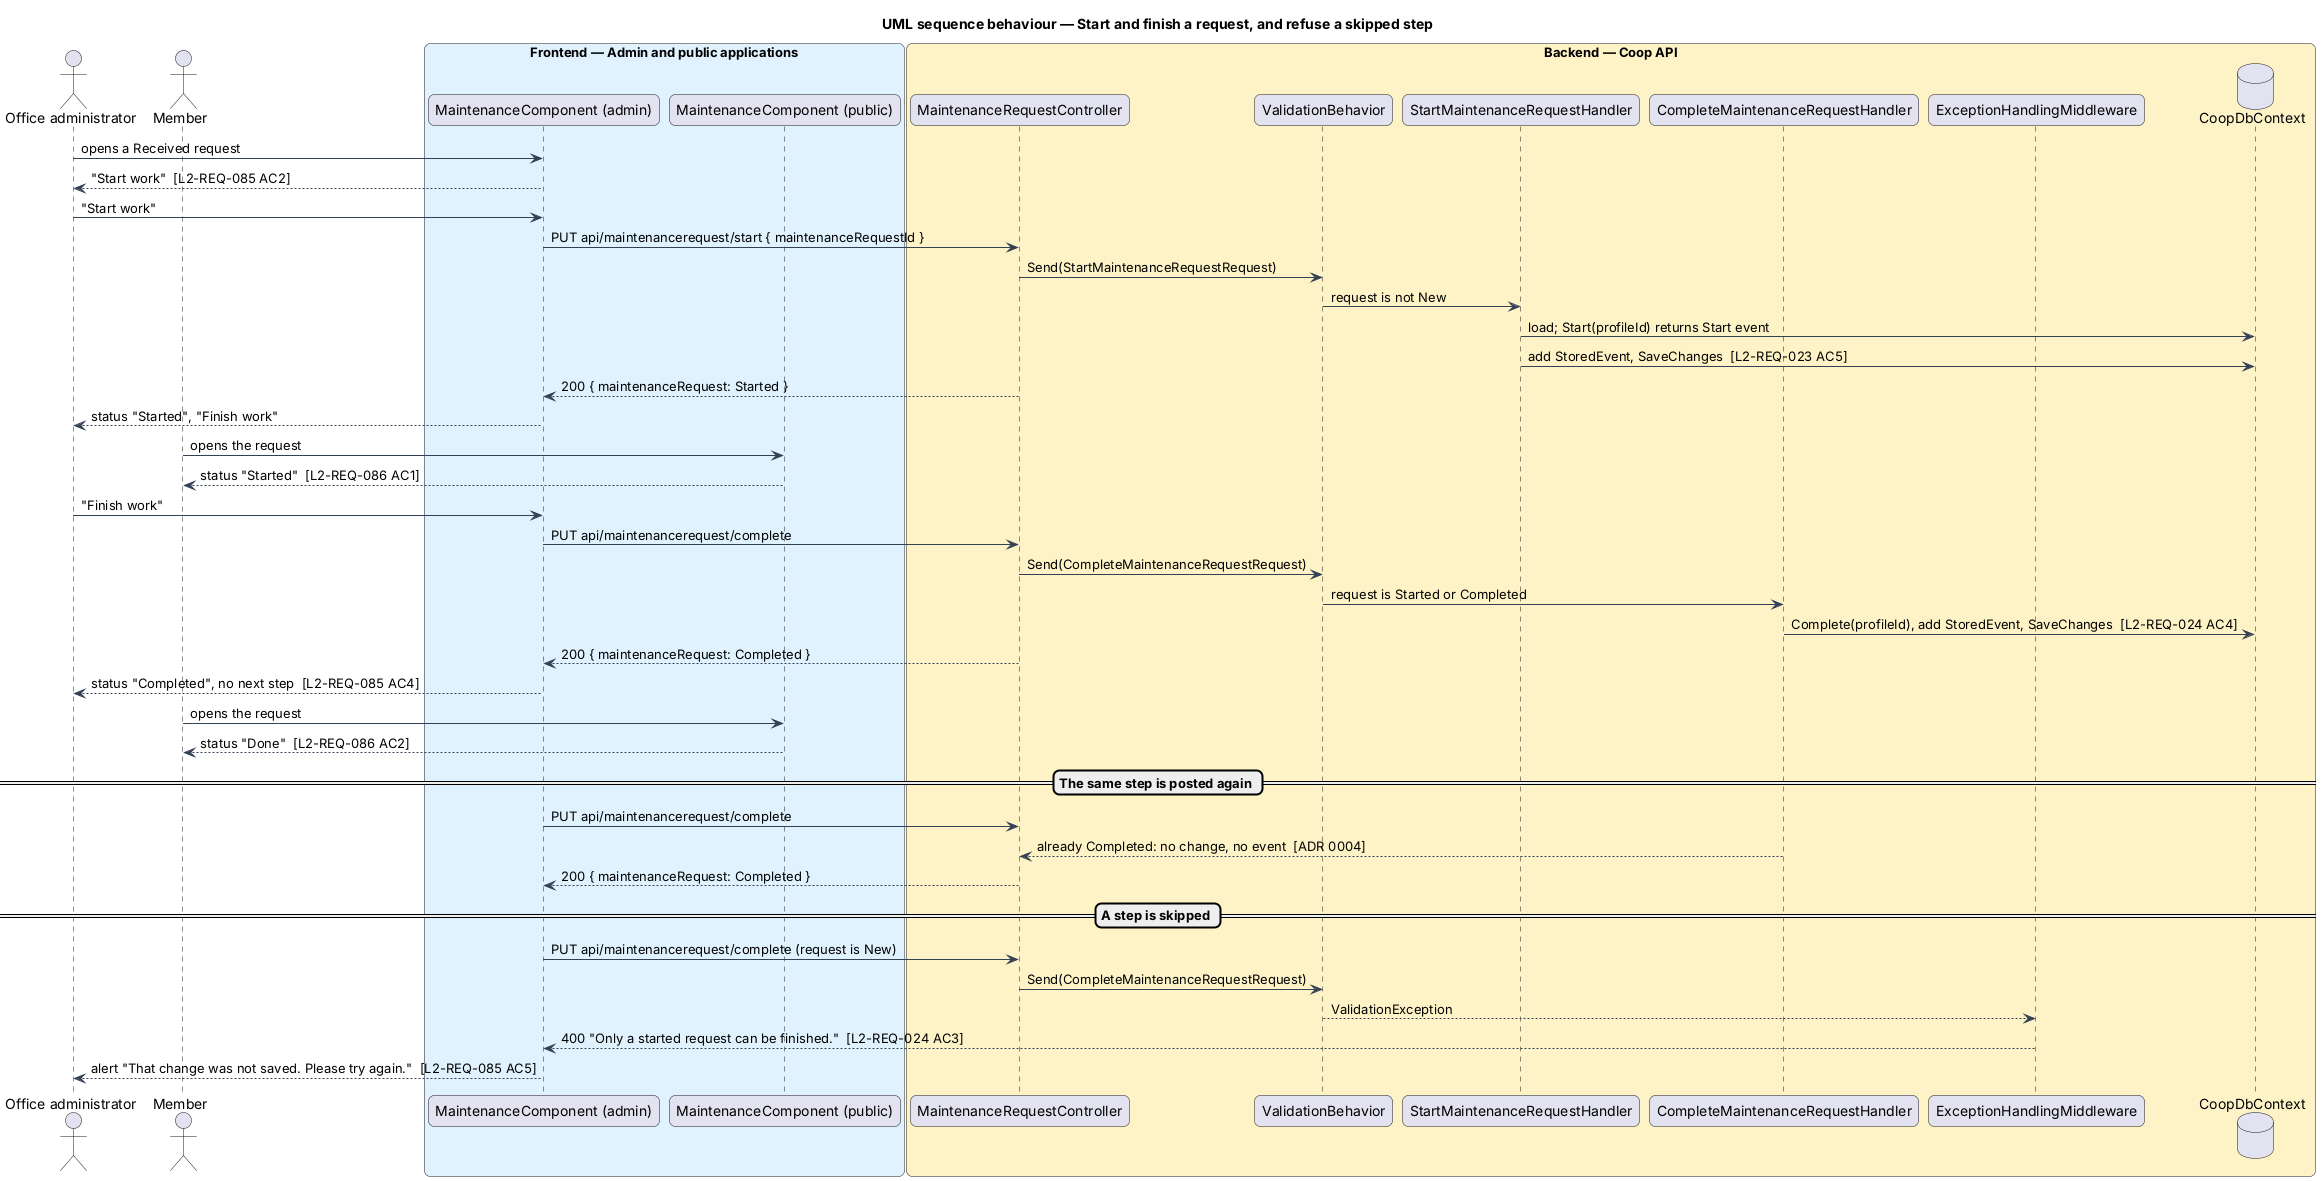

The diagram above was rendered by PlantUML. Its source (embedded in the PNG):
@startuml
title UML sequence behaviour — Start and finish a request, and refuse a skipped step
skinparam backgroundColor #FFFFFF
skinparam shadowing false
skinparam roundcorner 12
skinparam defaultFontName Arial
skinparam ArrowColor #344054
actor "Office administrator" as actor
actor "Member" as member
box "Frontend — Admin and public applications" #E0F2FE
  participant "MaintenanceComponent (admin)" as screen
  participant "MaintenanceComponent (public)" as memberScreen
end box
box "Backend — Coop API" #FEF3C7
  participant "MaintenanceRequestController" as controller
  participant "ValidationBehavior" as validation
  participant "StartMaintenanceRequestHandler" as start
  participant "CompleteMaintenanceRequestHandler" as complete
  participant "ExceptionHandlingMiddleware" as middleware
  database "CoopDbContext" as db
end box
actor -> screen : opens a Received request
screen --> actor : "Start work"  [L2-REQ-085 AC2]
actor -> screen : "Start work"
screen -> controller : PUT api/maintenancerequest/start { maintenanceRequestId }
controller -> validation : Send(StartMaintenanceRequestRequest)
validation -> start : request is not New
start -> db : load; Start(profileId) returns Start event
start -> db : add StoredEvent, SaveChanges  [L2-REQ-023 AC5]
controller --> screen : 200 { maintenanceRequest: Started }
screen --> actor : status "Started", "Finish work"
member -> memberScreen : opens the request
memberScreen --> member : status "Started"  [L2-REQ-086 AC1]
actor -> screen : "Finish work"
screen -> controller : PUT api/maintenancerequest/complete
controller -> validation : Send(CompleteMaintenanceRequestRequest)
validation -> complete : request is Started or Completed
complete -> db : Complete(profileId), add StoredEvent, SaveChanges  [L2-REQ-024 AC4]
controller --> screen : 200 { maintenanceRequest: Completed }
screen --> actor : status "Completed", no next step  [L2-REQ-085 AC4]
member -> memberScreen : opens the request
memberScreen --> member : status "Done"  [L2-REQ-086 AC2]
== The same step is posted again ==
screen -> controller : PUT api/maintenancerequest/complete
complete --> controller : already Completed: no change, no event  [ADR 0004]
controller --> screen : 200 { maintenanceRequest: Completed }
== A step is skipped ==
screen -> controller : PUT api/maintenancerequest/complete (request is New)
controller -> validation : Send(CompleteMaintenanceRequestRequest)
validation --> middleware : ValidationException
middleware --> screen : 400 "Only a started request can be finished."  [L2-REQ-024 AC3]
screen --> actor : alert "That change was not saved. Please try again."  [L2-REQ-085 AC5]
@enduml